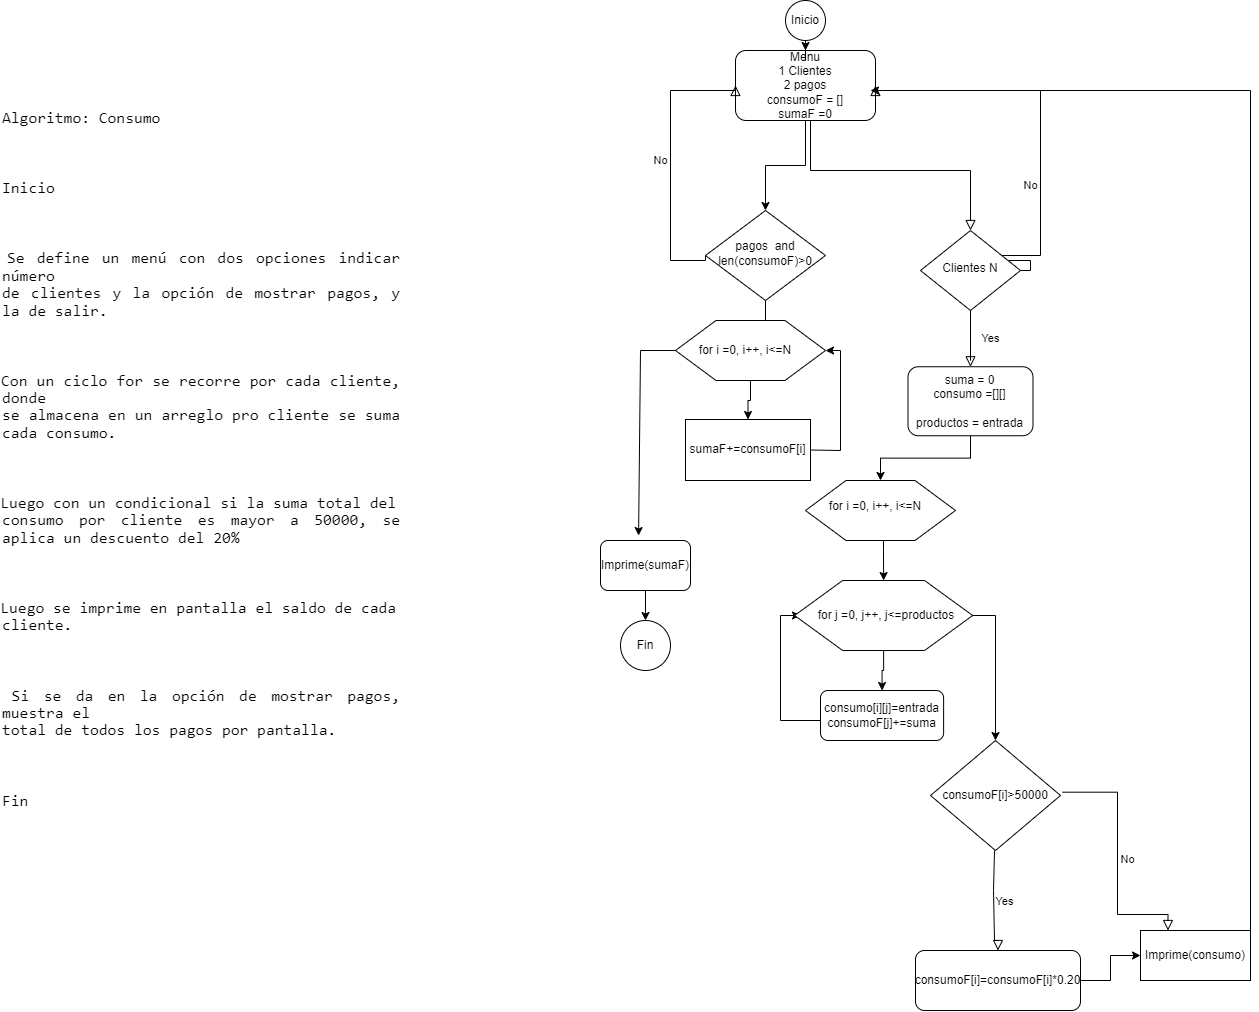

The diagram above was exported from draw.io. Its source (the exported page's mxGraphModel, read from the mxfile embedded in the PNG):
<mxGraphModel dx="496" dy="279" grid="1" gridSize="10" guides="1" tooltips="1" connect="1" arrows="1" fold="1" page="1" pageScale="1" pageWidth="827" pageHeight="1169" math="0" shadow="0">
  <root>
    <mxCell id="WIyWlLk6GJQsqaUBKTNV-0" />
    <mxCell id="WIyWlLk6GJQsqaUBKTNV-1" parent="WIyWlLk6GJQsqaUBKTNV-0" />
    <mxCell id="anXbC_y0aYCBUMYY_1Bx-0" value="&lt;p class=&quot;MsoNormal&quot; style=&quot;text-align:justify&quot;&gt;&lt;span lang=&quot;ES-CO&quot; style=&quot;font-size:12.0pt;line-height:107%;font-family:Consolas;mso-bidi-font-family:&#10;Arial&quot;&gt;Algoritmo: Consumo&lt;/span&gt;&lt;/p&gt;&#10;&#10;&lt;p class=&quot;MsoNormal&quot; style=&quot;text-align:justify&quot;&gt;&lt;span lang=&quot;ES-CO&quot; style=&quot;font-size:12.0pt;line-height:107%;font-family:Consolas;mso-bidi-font-family:&#10;Arial&quot;&gt;Inicio&lt;/span&gt;&lt;/p&gt;&#10;&#10;&lt;p class=&quot;MsoListParagraphCxSpFirst&quot; style=&quot;text-align:justify;text-indent:-18.0pt;&#10;mso-list:l0 level1 lfo1&quot;&gt;&lt;span lang=&quot;ES-CO&quot; style=&quot;font-size:12.0pt;line-height:107%;font-family:Consolas;mso-fareast-font-family:&#10;Consolas;mso-bidi-font-family:Consolas&quot;&gt;&lt;span style=&quot;mso-list:Ignore&quot;&gt;1.&lt;span style=&quot;font:7.0pt &amp;quot;Times New Roman&amp;quot;&quot;&gt;&amp;nbsp; &lt;/span&gt;&lt;/span&gt;&lt;/span&gt;&lt;span lang=&quot;ES-CO&quot; style=&quot;font-size:12.0pt;line-height:107%;font-family:Consolas;&#10;mso-bidi-font-family:Arial&quot;&gt;Se define un menú con dos opciones indicar número&#10;de clientes y la opción de mostrar pagos, y la de salir.&lt;/span&gt;&lt;/p&gt;&#10;&#10;&lt;p class=&quot;MsoListParagraphCxSpMiddle&quot; style=&quot;text-align:justify;text-indent:-18.0pt;&#10;mso-list:l0 level1 lfo1&quot;&gt;&lt;span lang=&quot;ES-CO&quot; style=&quot;font-size:12.0pt;line-height:107%;font-family:Consolas;mso-fareast-font-family:&#10;Consolas;mso-bidi-font-family:Consolas&quot;&gt;&lt;span style=&quot;mso-list:Ignore&quot;&gt;2.&lt;span style=&quot;font:7.0pt &amp;quot;Times New Roman&amp;quot;&quot;&gt;&amp;nbsp; &lt;/span&gt;&lt;/span&gt;&lt;/span&gt;&lt;span lang=&quot;ES-CO&quot; style=&quot;font-size:12.0pt;line-height:107%;font-family:Consolas;&#10;mso-bidi-font-family:Arial&quot;&gt;Con un ciclo for se recorre por cada cliente, donde&#10;se almacena en un arreglo pro cliente se suma cada consumo. &lt;/span&gt;&lt;/p&gt;&#10;&#10;&lt;p class=&quot;MsoListParagraphCxSpMiddle&quot; style=&quot;text-align:justify;text-indent:-18.0pt;&#10;mso-list:l0 level1 lfo1&quot;&gt;&lt;span lang=&quot;ES-CO&quot; style=&quot;font-size:12.0pt;line-height:107%;font-family:Consolas;mso-fareast-font-family:&#10;Consolas;mso-bidi-font-family:Consolas&quot;&gt;&lt;span style=&quot;mso-list:Ignore&quot;&gt;3.&lt;span style=&quot;font:7.0pt &amp;quot;Times New Roman&amp;quot;&quot;&gt;&amp;nbsp; &lt;/span&gt;&lt;/span&gt;&lt;/span&gt;&lt;span lang=&quot;ES-CO&quot; style=&quot;font-size:12.0pt;line-height:107%;font-family:Consolas;&#10;mso-bidi-font-family:Arial&quot;&gt;Luego con un condicional si la suma total del&#10;consumo por cliente es mayor a 50000, se aplica un descuento del 20%&lt;/span&gt;&lt;/p&gt;&#10;&#10;&lt;p class=&quot;MsoListParagraphCxSpMiddle&quot; style=&quot;text-align:justify;text-indent:-18.0pt;&#10;mso-list:l0 level1 lfo1&quot;&gt;&lt;span lang=&quot;ES-CO&quot; style=&quot;font-size:12.0pt;line-height:107%;font-family:Consolas;mso-fareast-font-family:&#10;Consolas;mso-bidi-font-family:Consolas&quot;&gt;&lt;span style=&quot;mso-list:Ignore&quot;&gt;4.&lt;span style=&quot;font:7.0pt &amp;quot;Times New Roman&amp;quot;&quot;&gt;&amp;nbsp; &lt;/span&gt;&lt;/span&gt;&lt;/span&gt;&lt;span lang=&quot;ES-CO&quot; style=&quot;font-size:12.0pt;line-height:107%;font-family:Consolas;&#10;mso-bidi-font-family:Arial&quot;&gt;Luego se imprime en pantalla el saldo de cada&#10;cliente.&lt;/span&gt;&lt;/p&gt;&#10;&#10;&lt;p class=&quot;MsoListParagraphCxSpLast&quot; style=&quot;text-align:justify;text-indent:-18.0pt;&#10;mso-list:l0 level1 lfo1&quot;&gt;&lt;span lang=&quot;ES-CO&quot; style=&quot;font-size:12.0pt;line-height:107%;font-family:Consolas;mso-fareast-font-family:&#10;Consolas;mso-bidi-font-family:Consolas&quot;&gt;&lt;span style=&quot;mso-list:Ignore&quot;&gt;5.&lt;span style=&quot;font:7.0pt &amp;quot;Times New Roman&amp;quot;&quot;&gt;&amp;nbsp; &lt;/span&gt;&lt;/span&gt;&lt;/span&gt;&lt;span lang=&quot;ES-CO&quot; style=&quot;font-size:12.0pt;line-height:107%;font-family:Consolas;&#10;mso-bidi-font-family:Arial&quot;&gt;Si se da en la opción de mostrar pagos, muestra el&#10;total de todos los pagos por pantalla.&lt;/span&gt;&lt;/p&gt;&#10;&#10;&lt;p class=&quot;MsoNormal&quot; style=&quot;text-align:justify&quot;&gt;&lt;span lang=&quot;ES-CO&quot; style=&quot;font-size:12.0pt;line-height:107%;font-family:Consolas;mso-bidi-font-family:&#10;Arial&quot;&gt;Fin&lt;/span&gt;&lt;/p&gt;" style="text;whiteSpace=wrap;html=1;" vertex="1" parent="WIyWlLk6GJQsqaUBKTNV-1">
      <mxGeometry x="50" y="90" width="400" height="660" as="geometry" />
    </mxCell>
    <mxCell id="WIyWlLk6GJQsqaUBKTNV-3" value="Menu&lt;br&gt;1 Clientes&lt;br&gt;2 pagos&lt;br&gt;consumoF = []&lt;br&gt;sumaF =0" style="rounded=1;whiteSpace=wrap;html=1;fontSize=12;glass=0;strokeWidth=1;shadow=0;container=0;" parent="WIyWlLk6GJQsqaUBKTNV-1" vertex="1">
      <mxGeometry x="785" y="50" width="140" height="70" as="geometry" />
    </mxCell>
    <mxCell id="WIyWlLk6GJQsqaUBKTNV-5" value="No" style="edgeStyle=orthogonalEdgeStyle;rounded=0;html=1;jettySize=auto;orthogonalLoop=1;fontSize=11;endArrow=block;endFill=0;endSize=8;strokeWidth=1;shadow=0;labelBackgroundColor=none;entryX=1;entryY=0.5;entryDx=0;entryDy=0;exitX=1;exitY=0.5;exitDx=0;exitDy=0;" parent="WIyWlLk6GJQsqaUBKTNV-1" source="WIyWlLk6GJQsqaUBKTNV-6" target="WIyWlLk6GJQsqaUBKTNV-3" edge="1">
      <mxGeometry y="10" relative="1" as="geometry">
        <mxPoint as="offset" />
        <mxPoint x="999.9999999999998" y="295.06" as="sourcePoint" />
        <mxPoint x="979.9999999999998" y="140" as="targetPoint" />
        <Array as="points">
          <mxPoint x="1080" y="270" />
          <mxPoint x="1080" y="260" />
          <mxPoint x="1000" y="260" />
          <mxPoint x="1000" y="255" />
          <mxPoint x="1090" y="255" />
          <mxPoint x="1090" y="90" />
          <mxPoint x="925" y="90" />
        </Array>
      </mxGeometry>
    </mxCell>
    <mxCell id="WIyWlLk6GJQsqaUBKTNV-6" value="Clientes N&lt;br&gt;" style="rhombus;whiteSpace=wrap;html=1;shadow=0;fontFamily=Helvetica;fontSize=12;align=center;strokeWidth=1;spacing=6;spacingTop=-4;container=0;" parent="WIyWlLk6GJQsqaUBKTNV-1" vertex="1">
      <mxGeometry x="970" y="230" width="100" height="80" as="geometry" />
    </mxCell>
    <mxCell id="WIyWlLk6GJQsqaUBKTNV-2" value="" style="rounded=0;html=1;jettySize=auto;orthogonalLoop=1;fontSize=11;endArrow=block;endFill=0;endSize=8;strokeWidth=1;shadow=0;labelBackgroundColor=none;edgeStyle=orthogonalEdgeStyle;exitX=0.5;exitY=1;exitDx=0;exitDy=0;entryX=0.5;entryY=0;entryDx=0;entryDy=0;" parent="WIyWlLk6GJQsqaUBKTNV-1" target="WIyWlLk6GJQsqaUBKTNV-6" edge="1">
      <mxGeometry relative="1" as="geometry">
        <mxPoint x="860" y="120" as="sourcePoint" />
        <mxPoint x="1025.0000000000002" y="210.00000000000023" as="targetPoint" />
        <Array as="points">
          <mxPoint x="860" y="170" />
          <mxPoint x="1020" y="170" />
        </Array>
      </mxGeometry>
    </mxCell>
    <mxCell id="anXbC_y0aYCBUMYY_1Bx-1" value="pagos&amp;nbsp; and len(consumoF)&amp;gt;0" style="rhombus;whiteSpace=wrap;html=1;shadow=0;fontFamily=Helvetica;fontSize=12;align=center;strokeWidth=1;spacing=6;spacingTop=-4;container=0;" vertex="1" parent="WIyWlLk6GJQsqaUBKTNV-1">
      <mxGeometry x="755" y="210" width="120" height="90" as="geometry" />
    </mxCell>
    <mxCell id="anXbC_y0aYCBUMYY_1Bx-2" value="" style="edgeStyle=orthogonalEdgeStyle;rounded=0;orthogonalLoop=1;jettySize=auto;html=1;" edge="1" parent="WIyWlLk6GJQsqaUBKTNV-1" source="WIyWlLk6GJQsqaUBKTNV-3" target="anXbC_y0aYCBUMYY_1Bx-1">
      <mxGeometry relative="1" as="geometry" />
    </mxCell>
    <mxCell id="anXbC_y0aYCBUMYY_1Bx-3" value="No" style="edgeStyle=orthogonalEdgeStyle;rounded=0;html=1;jettySize=auto;orthogonalLoop=1;fontSize=11;endArrow=block;endFill=0;endSize=8;strokeWidth=1;shadow=0;labelBackgroundColor=none;entryX=0;entryY=0.5;entryDx=0;entryDy=0;exitX=0;exitY=0.5;exitDx=0;exitDy=0;" edge="1" parent="WIyWlLk6GJQsqaUBKTNV-1" source="anXbC_y0aYCBUMYY_1Bx-1" target="WIyWlLk6GJQsqaUBKTNV-3">
      <mxGeometry y="10" relative="1" as="geometry">
        <mxPoint as="offset" />
        <mxPoint x="949.9999999999998" y="315.12" as="sourcePoint" />
        <mxPoint x="929.9999999999998" y="160.06" as="targetPoint" />
        <Array as="points">
          <mxPoint x="755" y="260" />
          <mxPoint x="720" y="260" />
          <mxPoint x="720" y="90" />
        </Array>
      </mxGeometry>
    </mxCell>
    <mxCell id="anXbC_y0aYCBUMYY_1Bx-14" value="" style="edgeStyle=orthogonalEdgeStyle;rounded=0;orthogonalLoop=1;jettySize=auto;html=1;entryX=0.5;entryY=0;entryDx=0;entryDy=0;" edge="1" parent="WIyWlLk6GJQsqaUBKTNV-1" source="anXbC_y0aYCBUMYY_1Bx-10" target="anXbC_y0aYCBUMYY_1Bx-4">
      <mxGeometry relative="1" as="geometry" />
    </mxCell>
    <mxCell id="anXbC_y0aYCBUMYY_1Bx-10" value="suma = 0&lt;br&gt;consumo =[][]&lt;br&gt;&lt;br&gt;productos = entrada" style="rounded=1;whiteSpace=wrap;html=1;container=0;" vertex="1" parent="WIyWlLk6GJQsqaUBKTNV-1">
      <mxGeometry x="957.5" y="366.25" width="125" height="69" as="geometry" />
    </mxCell>
    <mxCell id="WIyWlLk6GJQsqaUBKTNV-4" value="Yes" style="rounded=0;html=1;jettySize=auto;orthogonalLoop=1;fontSize=11;endArrow=block;endFill=0;endSize=8;strokeWidth=1;shadow=0;labelBackgroundColor=none;edgeStyle=orthogonalEdgeStyle;entryX=0.5;entryY=0;entryDx=0;entryDy=0;" parent="WIyWlLk6GJQsqaUBKTNV-1" source="WIyWlLk6GJQsqaUBKTNV-6" target="anXbC_y0aYCBUMYY_1Bx-10" edge="1">
      <mxGeometry y="20" relative="1" as="geometry">
        <mxPoint as="offset" />
        <mxPoint x="929.9999999999998" y="380" as="targetPoint" />
        <Array as="points">
          <mxPoint x="1020" y="360" />
        </Array>
      </mxGeometry>
    </mxCell>
    <mxCell id="anXbC_y0aYCBUMYY_1Bx-18" value="consumo[i][j]=entrada&lt;br&gt;consumoF[j]+=suma" style="rounded=1;whiteSpace=wrap;html=1;container=0;" vertex="1" parent="WIyWlLk6GJQsqaUBKTNV-1">
      <mxGeometry x="870" y="690" width="123.12" height="50" as="geometry" />
    </mxCell>
    <mxCell id="anXbC_y0aYCBUMYY_1Bx-27" style="edgeStyle=orthogonalEdgeStyle;rounded=0;orthogonalLoop=1;jettySize=auto;html=1;entryX=0;entryY=0.5;entryDx=0;entryDy=0;" edge="1" parent="WIyWlLk6GJQsqaUBKTNV-1" source="anXbC_y0aYCBUMYY_1Bx-18" target="anXbC_y0aYCBUMYY_1Bx-21">
      <mxGeometry relative="1" as="geometry">
        <Array as="points">
          <mxPoint x="830" y="720" />
          <mxPoint x="830" y="615" />
        </Array>
      </mxGeometry>
    </mxCell>
    <mxCell id="anXbC_y0aYCBUMYY_1Bx-23" value="" style="edgeStyle=orthogonalEdgeStyle;rounded=0;orthogonalLoop=1;jettySize=auto;html=1;" edge="1" parent="WIyWlLk6GJQsqaUBKTNV-1" source="anXbC_y0aYCBUMYY_1Bx-20" target="anXbC_y0aYCBUMYY_1Bx-18">
      <mxGeometry relative="1" as="geometry" />
    </mxCell>
    <mxCell id="anXbC_y0aYCBUMYY_1Bx-28" value="consumoF[i]&amp;gt;50000" style="rhombus;whiteSpace=wrap;html=1;container=0;" vertex="1" parent="WIyWlLk6GJQsqaUBKTNV-1">
      <mxGeometry x="980" y="740" width="130" height="110" as="geometry" />
    </mxCell>
    <mxCell id="anXbC_y0aYCBUMYY_1Bx-29" style="edgeStyle=orthogonalEdgeStyle;rounded=0;orthogonalLoop=1;jettySize=auto;html=1;exitX=1;exitY=0.5;exitDx=0;exitDy=0;entryX=0.5;entryY=0;entryDx=0;entryDy=0;" edge="1" parent="WIyWlLk6GJQsqaUBKTNV-1" source="anXbC_y0aYCBUMYY_1Bx-21" target="anXbC_y0aYCBUMYY_1Bx-28">
      <mxGeometry relative="1" as="geometry" />
    </mxCell>
    <mxCell id="anXbC_y0aYCBUMYY_1Bx-30" value="No" style="edgeStyle=orthogonalEdgeStyle;rounded=0;html=1;jettySize=auto;orthogonalLoop=1;fontSize=11;endArrow=block;endFill=0;endSize=8;strokeWidth=1;shadow=0;labelBackgroundColor=none;exitX=1.015;exitY=0.47;exitDx=0;exitDy=0;exitPerimeter=0;entryX=0.25;entryY=0;entryDx=0;entryDy=0;" edge="1" parent="WIyWlLk6GJQsqaUBKTNV-1" source="anXbC_y0aYCBUMYY_1Bx-28" target="anXbC_y0aYCBUMYY_1Bx-34">
      <mxGeometry y="10" relative="1" as="geometry">
        <mxPoint as="offset" />
        <mxPoint x="1113.38" y="780" as="sourcePoint" />
        <mxPoint x="1217.5" y="914.23" as="targetPoint" />
        <Array as="points">
          <mxPoint x="1167" y="792" />
          <mxPoint x="1167" y="914" />
          <mxPoint x="1218" y="914" />
        </Array>
      </mxGeometry>
    </mxCell>
    <mxCell id="anXbC_y0aYCBUMYY_1Bx-31" value="Yes" style="edgeStyle=orthogonalEdgeStyle;rounded=0;html=1;jettySize=auto;orthogonalLoop=1;fontSize=11;endArrow=block;endFill=0;endSize=8;strokeWidth=1;shadow=0;labelBackgroundColor=none;entryX=0.5;entryY=0;entryDx=0;entryDy=0;" edge="1" parent="WIyWlLk6GJQsqaUBKTNV-1" target="anXbC_y0aYCBUMYY_1Bx-32">
      <mxGeometry y="10" relative="1" as="geometry">
        <mxPoint as="offset" />
        <mxPoint x="1044" y="850" as="sourcePoint" />
        <mxPoint x="1049" y="920" as="targetPoint" />
        <Array as="points">
          <mxPoint x="1043" y="850" />
          <mxPoint x="1043" y="890" />
          <mxPoint x="1044" y="890" />
          <mxPoint x="1044" y="940" />
        </Array>
      </mxGeometry>
    </mxCell>
    <mxCell id="anXbC_y0aYCBUMYY_1Bx-32" value="consumoF[i]=consumoF[i]*0.20" style="rounded=1;whiteSpace=wrap;html=1;container=0;" vertex="1" parent="WIyWlLk6GJQsqaUBKTNV-1">
      <mxGeometry x="965" y="950" width="165" height="60" as="geometry" />
    </mxCell>
    <mxCell id="anXbC_y0aYCBUMYY_1Bx-36" value="" style="edgeStyle=orthogonalEdgeStyle;rounded=0;orthogonalLoop=1;jettySize=auto;html=1;" edge="1" parent="WIyWlLk6GJQsqaUBKTNV-1" source="anXbC_y0aYCBUMYY_1Bx-34">
      <mxGeometry relative="1" as="geometry">
        <mxPoint x="920" y="90" as="targetPoint" />
        <Array as="points">
          <mxPoint x="1300" y="90" />
        </Array>
      </mxGeometry>
    </mxCell>
    <mxCell id="anXbC_y0aYCBUMYY_1Bx-34" value="Imprime(consumo)" style="rounded=0;whiteSpace=wrap;html=1;container=0;" vertex="1" parent="WIyWlLk6GJQsqaUBKTNV-1">
      <mxGeometry x="1190" y="930" width="110" height="50" as="geometry" />
    </mxCell>
    <mxCell id="anXbC_y0aYCBUMYY_1Bx-35" value="" style="edgeStyle=orthogonalEdgeStyle;rounded=0;orthogonalLoop=1;jettySize=auto;html=1;" edge="1" parent="WIyWlLk6GJQsqaUBKTNV-1" source="anXbC_y0aYCBUMYY_1Bx-32" target="anXbC_y0aYCBUMYY_1Bx-34">
      <mxGeometry relative="1" as="geometry" />
    </mxCell>
    <mxCell id="anXbC_y0aYCBUMYY_1Bx-37" value="Fin" style="ellipse;whiteSpace=wrap;html=1;aspect=fixed;container=0;" vertex="1" parent="WIyWlLk6GJQsqaUBKTNV-1">
      <mxGeometry x="670" y="620" width="50" height="50" as="geometry" />
    </mxCell>
    <mxCell id="anXbC_y0aYCBUMYY_1Bx-38" value="sumaF+=consumoF[i]" style="rounded=0;whiteSpace=wrap;html=1;container=0;" vertex="1" parent="WIyWlLk6GJQsqaUBKTNV-1">
      <mxGeometry x="735" y="419" width="125" height="61" as="geometry" />
    </mxCell>
    <mxCell id="anXbC_y0aYCBUMYY_1Bx-42" value="" style="edgeStyle=orthogonalEdgeStyle;rounded=0;orthogonalLoop=1;jettySize=auto;html=1;" edge="1" parent="WIyWlLk6GJQsqaUBKTNV-1" source="anXbC_y0aYCBUMYY_1Bx-1" target="anXbC_y0aYCBUMYY_1Bx-41">
      <mxGeometry relative="1" as="geometry" />
    </mxCell>
    <mxCell id="anXbC_y0aYCBUMYY_1Bx-53" style="edgeStyle=orthogonalEdgeStyle;rounded=0;orthogonalLoop=1;jettySize=auto;html=1;entryX=0.5;entryY=0;entryDx=0;entryDy=0;" edge="1" parent="WIyWlLk6GJQsqaUBKTNV-1" source="anXbC_y0aYCBUMYY_1Bx-4" target="anXbC_y0aYCBUMYY_1Bx-20">
      <mxGeometry relative="1" as="geometry">
        <Array as="points">
          <mxPoint x="933" y="550" />
          <mxPoint x="933" y="550" />
        </Array>
      </mxGeometry>
    </mxCell>
    <mxCell id="anXbC_y0aYCBUMYY_1Bx-4" value="" style="verticalLabelPosition=bottom;verticalAlign=top;html=1;shape=hexagon;perimeter=hexagonPerimeter2;arcSize=6;size=0.27;container=0;" vertex="1" parent="WIyWlLk6GJQsqaUBKTNV-1">
      <mxGeometry x="855" y="480" width="150" height="60" as="geometry" />
    </mxCell>
    <mxCell id="anXbC_y0aYCBUMYY_1Bx-6" value="for i =0, i++, i&amp;lt;=N" style="text;html=1;strokeColor=none;fillColor=none;align=center;verticalAlign=middle;whiteSpace=wrap;rounded=0;container=0;" vertex="1" parent="WIyWlLk6GJQsqaUBKTNV-1">
      <mxGeometry x="870" y="490" width="110" height="32.5" as="geometry" />
    </mxCell>
    <mxCell id="anXbC_y0aYCBUMYY_1Bx-20" value="" style="verticalLabelPosition=bottom;verticalAlign=top;html=1;shape=hexagon;perimeter=hexagonPerimeter2;arcSize=6;size=0.27;container=0;" vertex="1" parent="WIyWlLk6GJQsqaUBKTNV-1">
      <mxGeometry x="844.06" y="580" width="178.125" height="70" as="geometry" />
    </mxCell>
    <mxCell id="anXbC_y0aYCBUMYY_1Bx-21" value="for j =0, j++, j&amp;lt;=productos" style="text;html=1;strokeColor=none;fillColor=none;align=center;verticalAlign=middle;whiteSpace=wrap;rounded=0;container=0;" vertex="1" parent="WIyWlLk6GJQsqaUBKTNV-1">
      <mxGeometry x="850.0024999999999" y="596.0466666666666" width="172.1875" height="37.91666666666667" as="geometry" />
    </mxCell>
    <mxCell id="anXbC_y0aYCBUMYY_1Bx-44" value="" style="edgeStyle=orthogonalEdgeStyle;rounded=0;orthogonalLoop=1;jettySize=auto;html=1;" edge="1" parent="WIyWlLk6GJQsqaUBKTNV-1" source="anXbC_y0aYCBUMYY_1Bx-40" target="anXbC_y0aYCBUMYY_1Bx-38">
      <mxGeometry relative="1" as="geometry" />
    </mxCell>
    <mxCell id="anXbC_y0aYCBUMYY_1Bx-40" value="" style="verticalLabelPosition=bottom;verticalAlign=top;html=1;shape=hexagon;perimeter=hexagonPerimeter2;arcSize=6;size=0.27;container=0;" vertex="1" parent="WIyWlLk6GJQsqaUBKTNV-1">
      <mxGeometry x="725" y="320" width="150" height="60" as="geometry" />
    </mxCell>
    <mxCell id="anXbC_y0aYCBUMYY_1Bx-41" value="for i =0, i++, i&amp;lt;=N" style="text;html=1;strokeColor=none;fillColor=none;align=center;verticalAlign=middle;whiteSpace=wrap;rounded=0;container=0;" vertex="1" parent="WIyWlLk6GJQsqaUBKTNV-1">
      <mxGeometry x="740" y="333.75" width="110" height="32.5" as="geometry" />
    </mxCell>
    <mxCell id="anXbC_y0aYCBUMYY_1Bx-45" value="" style="endArrow=classic;html=1;rounded=0;exitX=1;exitY=0.5;exitDx=0;exitDy=0;entryX=1;entryY=0.5;entryDx=0;entryDy=0;" edge="1" parent="WIyWlLk6GJQsqaUBKTNV-1" source="anXbC_y0aYCBUMYY_1Bx-38" target="anXbC_y0aYCBUMYY_1Bx-40">
      <mxGeometry width="50" height="50" relative="1" as="geometry">
        <mxPoint x="890" y="450" as="sourcePoint" />
        <mxPoint x="940" y="400" as="targetPoint" />
        <Array as="points">
          <mxPoint x="890" y="450" />
          <mxPoint x="890" y="350" />
        </Array>
      </mxGeometry>
    </mxCell>
    <mxCell id="anXbC_y0aYCBUMYY_1Bx-46" value="" style="endArrow=classic;html=1;rounded=0;exitX=0;exitY=0.5;exitDx=0;exitDy=0;entryX=0.423;entryY=-0.099;entryDx=0;entryDy=0;entryPerimeter=0;" edge="1" parent="WIyWlLk6GJQsqaUBKTNV-1" source="anXbC_y0aYCBUMYY_1Bx-40" target="anXbC_y0aYCBUMYY_1Bx-47">
      <mxGeometry width="50" height="50" relative="1" as="geometry">
        <mxPoint x="719.95" y="364.51" as="sourcePoint" />
        <mxPoint x="690" y="530" as="targetPoint" />
        <Array as="points">
          <mxPoint x="690" y="350" />
        </Array>
      </mxGeometry>
    </mxCell>
    <mxCell id="anXbC_y0aYCBUMYY_1Bx-48" value="" style="edgeStyle=orthogonalEdgeStyle;rounded=0;orthogonalLoop=1;jettySize=auto;html=1;" edge="1" parent="WIyWlLk6GJQsqaUBKTNV-1" source="anXbC_y0aYCBUMYY_1Bx-47" target="anXbC_y0aYCBUMYY_1Bx-37">
      <mxGeometry relative="1" as="geometry" />
    </mxCell>
    <mxCell id="anXbC_y0aYCBUMYY_1Bx-47" value="Imprime(sumaF)" style="rounded=1;whiteSpace=wrap;html=1;" vertex="1" parent="WIyWlLk6GJQsqaUBKTNV-1">
      <mxGeometry x="650" y="540" width="90" height="50" as="geometry" />
    </mxCell>
    <mxCell id="anXbC_y0aYCBUMYY_1Bx-50" value="" style="edgeStyle=orthogonalEdgeStyle;rounded=0;orthogonalLoop=1;jettySize=auto;html=1;" edge="1" parent="WIyWlLk6GJQsqaUBKTNV-1" source="anXbC_y0aYCBUMYY_1Bx-49" target="WIyWlLk6GJQsqaUBKTNV-3">
      <mxGeometry relative="1" as="geometry" />
    </mxCell>
    <mxCell id="anXbC_y0aYCBUMYY_1Bx-49" value="Inicio" style="ellipse;whiteSpace=wrap;html=1;aspect=fixed;" vertex="1" parent="WIyWlLk6GJQsqaUBKTNV-1">
      <mxGeometry x="835" width="40" height="40" as="geometry" />
    </mxCell>
  </root>
</mxGraphModel>